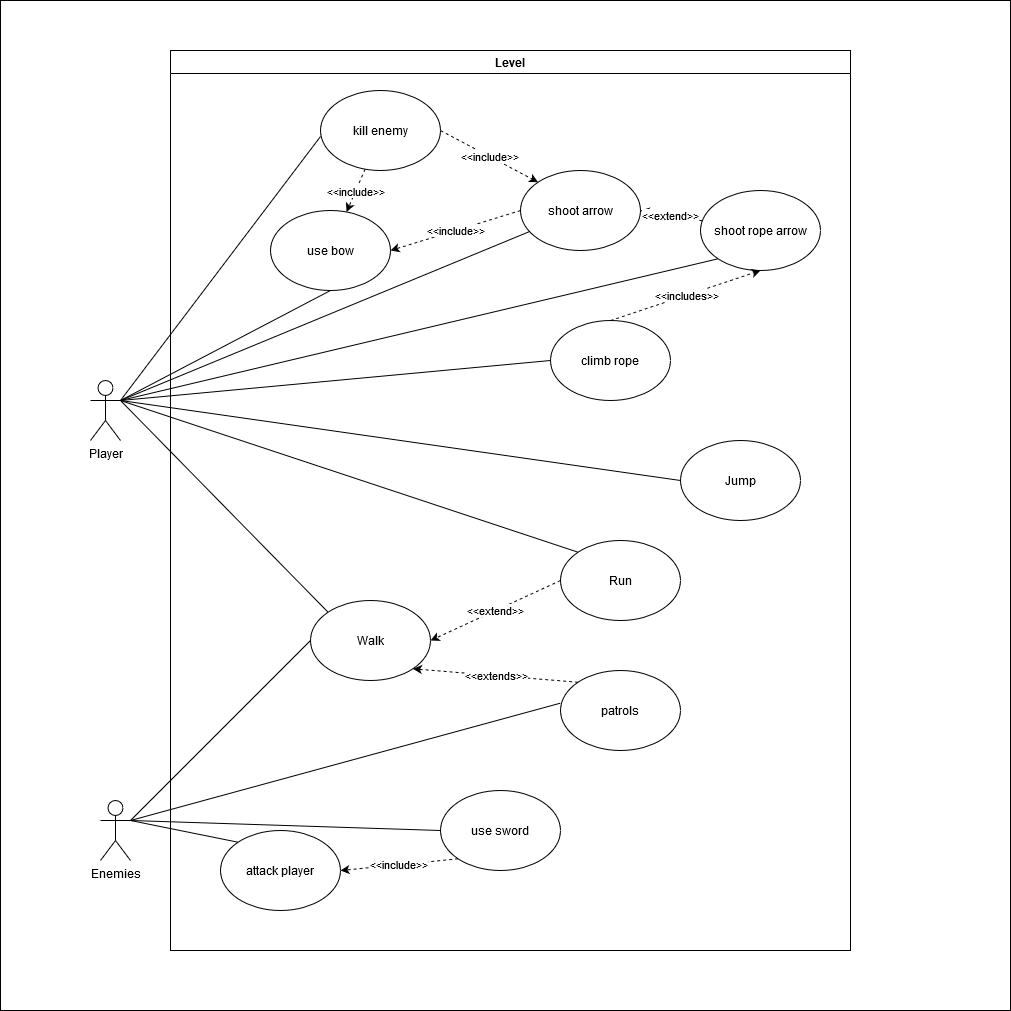

The diagram above was exported from draw.io. Its source (the exported page's mxGraphModel, read from the mxfile embedded in the PNG):
<mxGraphModel dx="3694" dy="2706" grid="1" gridSize="10" guides="1" tooltips="1" connect="1" arrows="1" fold="1" page="1" pageScale="1" pageWidth="850" pageHeight="1100" math="0" shadow="0">
  <root>
    <mxCell id="0" />
    <mxCell id="1" parent="0" />
    <mxCell id="SmOGBPL2f4h62oNZaGBK-14" style="edgeStyle=none;rounded=0;orthogonalLoop=1;jettySize=auto;html=1;exitX=1;exitY=0.3333333333333333;exitDx=0;exitDy=0;exitPerimeter=0;entryX=0.5;entryY=1;entryDx=0;entryDy=0;endArrow=none;endFill=0;" edge="1" parent="1" source="SmOGBPL2f4h62oNZaGBK-1" target="SmOGBPL2f4h62oNZaGBK-18">
      <mxGeometry relative="1" as="geometry" />
    </mxCell>
    <mxCell id="SmOGBPL2f4h62oNZaGBK-21" style="edgeStyle=none;rounded=0;orthogonalLoop=1;jettySize=auto;html=1;exitX=1;exitY=0.3333333333333333;exitDx=0;exitDy=0;exitPerimeter=0;endArrow=none;endFill=0;" edge="1" parent="1" source="SmOGBPL2f4h62oNZaGBK-1" target="SmOGBPL2f4h62oNZaGBK-11">
      <mxGeometry relative="1" as="geometry" />
    </mxCell>
    <mxCell id="SmOGBPL2f4h62oNZaGBK-22" style="edgeStyle=none;rounded=0;orthogonalLoop=1;jettySize=auto;html=1;exitX=1;exitY=0.3333333333333333;exitDx=0;exitDy=0;exitPerimeter=0;entryX=0;entryY=1;entryDx=0;entryDy=0;endArrow=none;endFill=0;" edge="1" parent="1" source="SmOGBPL2f4h62oNZaGBK-1" target="SmOGBPL2f4h62oNZaGBK-13">
      <mxGeometry relative="1" as="geometry" />
    </mxCell>
    <mxCell id="SmOGBPL2f4h62oNZaGBK-26" style="edgeStyle=none;rounded=0;orthogonalLoop=1;jettySize=auto;html=1;exitX=1;exitY=0.3333333333333333;exitDx=0;exitDy=0;exitPerimeter=0;entryX=0;entryY=0.5;entryDx=0;entryDy=0;endArrow=none;endFill=0;" edge="1" parent="1" source="SmOGBPL2f4h62oNZaGBK-1" target="SmOGBPL2f4h62oNZaGBK-24">
      <mxGeometry relative="1" as="geometry" />
    </mxCell>
    <mxCell id="SmOGBPL2f4h62oNZaGBK-27" style="edgeStyle=none;rounded=0;orthogonalLoop=1;jettySize=auto;html=1;exitX=1;exitY=0.3333333333333333;exitDx=0;exitDy=0;exitPerimeter=0;entryX=0;entryY=0.5;entryDx=0;entryDy=0;endArrow=none;endFill=0;" edge="1" parent="1" source="SmOGBPL2f4h62oNZaGBK-1" target="SmOGBPL2f4h62oNZaGBK-4">
      <mxGeometry relative="1" as="geometry" />
    </mxCell>
    <mxCell id="SmOGBPL2f4h62oNZaGBK-28" style="edgeStyle=none;rounded=0;orthogonalLoop=1;jettySize=auto;html=1;exitX=1;exitY=0.3333333333333333;exitDx=0;exitDy=0;exitPerimeter=0;entryX=0;entryY=0;entryDx=0;entryDy=0;endArrow=none;endFill=0;" edge="1" parent="1" source="SmOGBPL2f4h62oNZaGBK-1" target="SmOGBPL2f4h62oNZaGBK-6">
      <mxGeometry relative="1" as="geometry" />
    </mxCell>
    <mxCell id="SmOGBPL2f4h62oNZaGBK-29" style="edgeStyle=none;rounded=0;orthogonalLoop=1;jettySize=auto;html=1;exitX=1;exitY=0.3333333333333333;exitDx=0;exitDy=0;exitPerimeter=0;entryX=0;entryY=0;entryDx=0;entryDy=0;endArrow=none;endFill=0;" edge="1" parent="1" source="SmOGBPL2f4h62oNZaGBK-1" target="SmOGBPL2f4h62oNZaGBK-5">
      <mxGeometry relative="1" as="geometry" />
    </mxCell>
    <mxCell id="SmOGBPL2f4h62oNZaGBK-37" style="edgeStyle=none;rounded=0;orthogonalLoop=1;jettySize=auto;html=1;exitX=1;exitY=0.3333333333333333;exitDx=0;exitDy=0;exitPerimeter=0;entryX=0;entryY=0.575;entryDx=0;entryDy=0;entryPerimeter=0;endArrow=none;endFill=0;" edge="1" parent="1" source="SmOGBPL2f4h62oNZaGBK-1" target="SmOGBPL2f4h62oNZaGBK-36">
      <mxGeometry relative="1" as="geometry" />
    </mxCell>
    <mxCell id="SmOGBPL2f4h62oNZaGBK-1" value="&lt;div&gt;Player&lt;/div&gt;" style="shape=umlActor;verticalLabelPosition=bottom;verticalAlign=top;html=1;outlineConnect=0;" vertex="1" parent="1">
      <mxGeometry x="70" y="150" width="30" height="60" as="geometry" />
    </mxCell>
    <mxCell id="SmOGBPL2f4h62oNZaGBK-30" style="edgeStyle=none;rounded=0;orthogonalLoop=1;jettySize=auto;html=1;exitX=1;exitY=0.3333333333333333;exitDx=0;exitDy=0;exitPerimeter=0;entryX=0;entryY=0.5;entryDx=0;entryDy=0;endArrow=none;endFill=0;" edge="1" parent="1" source="SmOGBPL2f4h62oNZaGBK-2" target="SmOGBPL2f4h62oNZaGBK-6">
      <mxGeometry relative="1" as="geometry" />
    </mxCell>
    <mxCell id="SmOGBPL2f4h62oNZaGBK-32" style="edgeStyle=none;rounded=0;orthogonalLoop=1;jettySize=auto;html=1;exitX=1;exitY=0.3333333333333333;exitDx=0;exitDy=0;exitPerimeter=0;entryX=0;entryY=0.5;entryDx=0;entryDy=0;endArrow=none;endFill=0;" edge="1" parent="1" source="SmOGBPL2f4h62oNZaGBK-2" target="SmOGBPL2f4h62oNZaGBK-31">
      <mxGeometry relative="1" as="geometry" />
    </mxCell>
    <mxCell id="SmOGBPL2f4h62oNZaGBK-34" style="edgeStyle=none;rounded=0;orthogonalLoop=1;jettySize=auto;html=1;exitX=1;exitY=0.3333333333333333;exitDx=0;exitDy=0;exitPerimeter=0;entryX=0;entryY=0;entryDx=0;entryDy=0;endArrow=none;endFill=0;" edge="1" parent="1" source="SmOGBPL2f4h62oNZaGBK-2" target="SmOGBPL2f4h62oNZaGBK-33">
      <mxGeometry relative="1" as="geometry" />
    </mxCell>
    <mxCell id="SmOGBPL2f4h62oNZaGBK-41" style="edgeStyle=none;rounded=0;orthogonalLoop=1;jettySize=auto;html=1;exitX=1;exitY=0.3333333333333333;exitDx=0;exitDy=0;exitPerimeter=0;entryX=0;entryY=0.408;entryDx=0;entryDy=0;entryPerimeter=0;endArrow=none;endFill=0;" edge="1" parent="1" source="SmOGBPL2f4h62oNZaGBK-2" target="SmOGBPL2f4h62oNZaGBK-40">
      <mxGeometry relative="1" as="geometry" />
    </mxCell>
    <mxCell id="SmOGBPL2f4h62oNZaGBK-2" value="Enemies" style="shape=umlActor;verticalLabelPosition=bottom;verticalAlign=top;html=1;outlineConnect=0;" vertex="1" parent="1">
      <mxGeometry x="80" y="570" width="30" height="60" as="geometry" />
    </mxCell>
    <mxCell id="SmOGBPL2f4h62oNZaGBK-53" value="Level" style="swimlane;" vertex="1" parent="1">
      <mxGeometry x="150" y="-180" width="680" height="900" as="geometry" />
    </mxCell>
    <mxCell id="SmOGBPL2f4h62oNZaGBK-33" value="attack player" style="ellipse;whiteSpace=wrap;html=1;" vertex="1" parent="SmOGBPL2f4h62oNZaGBK-53">
      <mxGeometry x="50" y="780" width="120" height="80" as="geometry" />
    </mxCell>
    <mxCell id="SmOGBPL2f4h62oNZaGBK-31" value="use sword" style="ellipse;whiteSpace=wrap;html=1;" vertex="1" parent="SmOGBPL2f4h62oNZaGBK-53">
      <mxGeometry x="270" y="740" width="120" height="80" as="geometry" />
    </mxCell>
    <mxCell id="SmOGBPL2f4h62oNZaGBK-35" value="&amp;lt;&amp;lt;include&amp;gt;&amp;gt;" style="edgeStyle=none;rounded=0;orthogonalLoop=1;jettySize=auto;html=1;entryX=1;entryY=0.5;entryDx=0;entryDy=0;endArrow=classic;endFill=1;dashed=1;exitX=0;exitY=1;exitDx=0;exitDy=0;" edge="1" parent="SmOGBPL2f4h62oNZaGBK-53" source="SmOGBPL2f4h62oNZaGBK-31" target="SmOGBPL2f4h62oNZaGBK-33">
      <mxGeometry relative="1" as="geometry">
        <mxPoint x="120" y="630" as="sourcePoint" />
      </mxGeometry>
    </mxCell>
    <mxCell id="SmOGBPL2f4h62oNZaGBK-40" value="patrols" style="ellipse;whiteSpace=wrap;html=1;" vertex="1" parent="SmOGBPL2f4h62oNZaGBK-53">
      <mxGeometry x="390" y="620" width="120" height="80" as="geometry" />
    </mxCell>
    <mxCell id="SmOGBPL2f4h62oNZaGBK-5" value="Run" style="ellipse;whiteSpace=wrap;html=1;" vertex="1" parent="SmOGBPL2f4h62oNZaGBK-53">
      <mxGeometry x="390" y="490" width="120" height="80" as="geometry" />
    </mxCell>
    <mxCell id="SmOGBPL2f4h62oNZaGBK-6" value="Walk" style="ellipse;whiteSpace=wrap;html=1;" vertex="1" parent="SmOGBPL2f4h62oNZaGBK-53">
      <mxGeometry x="140" y="550" width="120" height="80" as="geometry" />
    </mxCell>
    <mxCell id="SmOGBPL2f4h62oNZaGBK-23" value="&amp;lt;&amp;lt;extend&amp;gt;&amp;gt;" style="edgeStyle=none;rounded=0;orthogonalLoop=1;jettySize=auto;html=1;exitX=0;exitY=0.5;exitDx=0;exitDy=0;entryX=1;entryY=0.5;entryDx=0;entryDy=0;endArrow=classic;endFill=1;dashed=1;" edge="1" parent="SmOGBPL2f4h62oNZaGBK-53" source="SmOGBPL2f4h62oNZaGBK-5" target="SmOGBPL2f4h62oNZaGBK-6">
      <mxGeometry relative="1" as="geometry" />
    </mxCell>
    <mxCell id="SmOGBPL2f4h62oNZaGBK-42" value="&amp;lt;&amp;lt;extends&amp;gt;&amp;gt;" style="edgeStyle=none;rounded=0;orthogonalLoop=1;jettySize=auto;html=1;exitX=0;exitY=0;exitDx=0;exitDy=0;entryX=1;entryY=1;entryDx=0;entryDy=0;endArrow=classic;endFill=1;dashed=1;" edge="1" parent="SmOGBPL2f4h62oNZaGBK-53" source="SmOGBPL2f4h62oNZaGBK-40" target="SmOGBPL2f4h62oNZaGBK-6">
      <mxGeometry relative="1" as="geometry" />
    </mxCell>
    <mxCell id="SmOGBPL2f4h62oNZaGBK-4" value="Jump" style="ellipse;whiteSpace=wrap;html=1;" vertex="1" parent="SmOGBPL2f4h62oNZaGBK-53">
      <mxGeometry x="510" y="390" width="120" height="80" as="geometry" />
    </mxCell>
    <mxCell id="SmOGBPL2f4h62oNZaGBK-24" value="climb rope" style="ellipse;whiteSpace=wrap;html=1;" vertex="1" parent="SmOGBPL2f4h62oNZaGBK-53">
      <mxGeometry x="380" y="270" width="120" height="80" as="geometry" />
    </mxCell>
    <mxCell id="SmOGBPL2f4h62oNZaGBK-13" value="shoot rope arrow" style="ellipse;whiteSpace=wrap;html=1;" vertex="1" parent="SmOGBPL2f4h62oNZaGBK-53">
      <mxGeometry x="530" y="140" width="120" height="80" as="geometry" />
    </mxCell>
    <mxCell id="SmOGBPL2f4h62oNZaGBK-25" value="&amp;lt;&amp;lt;includes&amp;gt;&amp;gt;" style="edgeStyle=none;rounded=0;orthogonalLoop=1;jettySize=auto;html=1;exitX=0.5;exitY=0;exitDx=0;exitDy=0;entryX=0.5;entryY=1;entryDx=0;entryDy=0;dashed=1;endArrow=classic;endFill=1;" edge="1" parent="SmOGBPL2f4h62oNZaGBK-53" source="SmOGBPL2f4h62oNZaGBK-24" target="SmOGBPL2f4h62oNZaGBK-13">
      <mxGeometry relative="1" as="geometry" />
    </mxCell>
    <mxCell id="SmOGBPL2f4h62oNZaGBK-11" value="shoot arrow" style="ellipse;whiteSpace=wrap;html=1;" vertex="1" parent="SmOGBPL2f4h62oNZaGBK-53">
      <mxGeometry x="350" y="120" width="120" height="80" as="geometry" />
    </mxCell>
    <mxCell id="SmOGBPL2f4h62oNZaGBK-17" value="&amp;lt;&amp;lt;extend&amp;gt;&amp;gt;" style="edgeStyle=none;rounded=0;orthogonalLoop=1;jettySize=auto;html=1;entryX=1;entryY=0.5;entryDx=0;entryDy=0;endArrow=classic;endFill=1;dashed=1;" edge="1" parent="SmOGBPL2f4h62oNZaGBK-53" source="SmOGBPL2f4h62oNZaGBK-13" target="SmOGBPL2f4h62oNZaGBK-11">
      <mxGeometry relative="1" as="geometry">
        <mxPoint x="500" y="130" as="sourcePoint" />
      </mxGeometry>
    </mxCell>
    <mxCell id="SmOGBPL2f4h62oNZaGBK-18" value="use bow" style="ellipse;whiteSpace=wrap;html=1;" vertex="1" parent="SmOGBPL2f4h62oNZaGBK-53">
      <mxGeometry x="100" y="160" width="120" height="80" as="geometry" />
    </mxCell>
    <mxCell id="SmOGBPL2f4h62oNZaGBK-19" value="&amp;lt;&amp;lt;include&amp;gt;&amp;gt;" style="edgeStyle=none;rounded=0;orthogonalLoop=1;jettySize=auto;html=1;exitX=0;exitY=0.5;exitDx=0;exitDy=0;entryX=1;entryY=0.5;entryDx=0;entryDy=0;dashed=1;endArrow=classic;endFill=1;" edge="1" parent="SmOGBPL2f4h62oNZaGBK-53" source="SmOGBPL2f4h62oNZaGBK-11" target="SmOGBPL2f4h62oNZaGBK-18">
      <mxGeometry relative="1" as="geometry" />
    </mxCell>
    <mxCell id="SmOGBPL2f4h62oNZaGBK-36" value="kill enemy" style="ellipse;whiteSpace=wrap;html=1;" vertex="1" parent="SmOGBPL2f4h62oNZaGBK-53">
      <mxGeometry x="150" y="40" width="120" height="80" as="geometry" />
    </mxCell>
    <mxCell id="SmOGBPL2f4h62oNZaGBK-38" value="&amp;lt;&amp;lt;include&amp;gt;&amp;gt;" style="edgeStyle=none;rounded=0;orthogonalLoop=1;jettySize=auto;html=1;exitX=1;exitY=0.5;exitDx=0;exitDy=0;entryX=0;entryY=0;entryDx=0;entryDy=0;endArrow=classic;endFill=1;dashed=1;" edge="1" parent="SmOGBPL2f4h62oNZaGBK-53" source="SmOGBPL2f4h62oNZaGBK-36" target="SmOGBPL2f4h62oNZaGBK-11">
      <mxGeometry relative="1" as="geometry" />
    </mxCell>
    <mxCell id="SmOGBPL2f4h62oNZaGBK-39" value="&amp;lt;&amp;lt;include&amp;gt;&amp;gt;" style="edgeStyle=none;rounded=0;orthogonalLoop=1;jettySize=auto;html=1;endArrow=classic;endFill=1;dashed=1;" edge="1" parent="SmOGBPL2f4h62oNZaGBK-53" source="SmOGBPL2f4h62oNZaGBK-36" target="SmOGBPL2f4h62oNZaGBK-18">
      <mxGeometry relative="1" as="geometry" />
    </mxCell>
    <mxCell id="SmOGBPL2f4h62oNZaGBK-56" value="" style="whiteSpace=wrap;html=1;aspect=fixed;fillColor=none;" vertex="1" parent="1">
      <mxGeometry x="-20" y="-230" width="1010" height="1010" as="geometry" />
    </mxCell>
  </root>
</mxGraphModel>